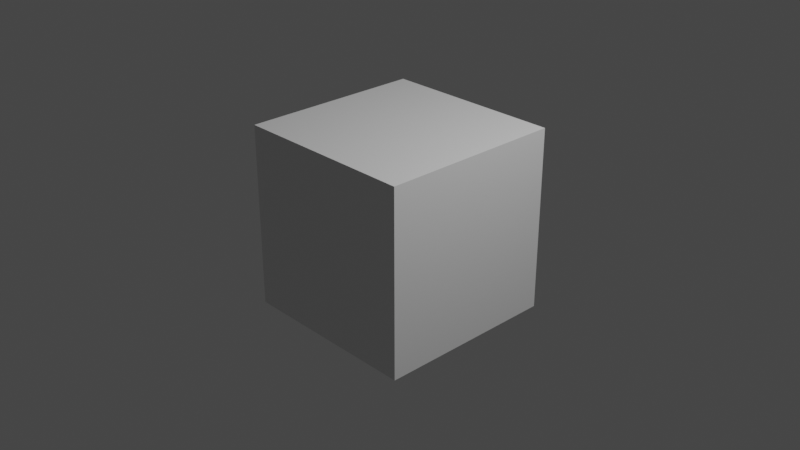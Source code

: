 # Source: woman.blend  (saved by Blender 2.82.7; exported with 4.5.12 LTS)
import bpy
from mathutils import Matrix  # noqa: F401  (used for matrix-valued properties, if any)

bpy.ops.wm.read_factory_settings(use_empty=True)
scene = bpy.context.scene
scene.name = 'Scene'

# ---- collections
col_collection = bpy.data.collections.new('Collection'); scene.collection.children.link(col_collection)

# ---- materials (node trees are filled in below, after node groups)
mat_material = bpy.data.materials.new('Material')
mat_material.alpha_threshold = 0.0
mat_material.use_transparent_shadow = False
mat_material.line_color = (0.0, 0.0, 0.0, 1.0)

# ---- material node trees
mat_material.use_nodes = True; mat_material.node_tree.nodes.clear()
_N = mat_material.node_tree.nodes; _L = mat_material.node_tree.links
n0 = _N.new('ShaderNodeOutputMaterial'); n0.name = 'Material Output'; n0.location = (300, 300)
n1 = _N.new('ShaderNodeBsdfPrincipled'); n1.name = 'Principled BSDF'; n1.location = (10, 300)
n1.distribution = 'GGX'
n1.subsurface_method = 'BURLEY'
n1.inputs[2].default_value = 0.4
n1.inputs[3].default_value = 1.45
n1.inputs[27].default_value = (0.0, 0.0, 0.0, 1.0)
n1.inputs[28].default_value = 1.0
_L.new(n1.outputs[0], n0.inputs[0])
n0.is_active_output = True

# ---- world
world_world = bpy.data.worlds.new('World'); scene.world = world_world
world_world.use_nodes = True; world_world.node_tree.nodes.clear()
_N = world_world.node_tree.nodes; _L = world_world.node_tree.links
n0 = _N.new('ShaderNodeOutputWorld'); n0.name = 'World Output'; n0.location = (300, 300)
n1 = _N.new('ShaderNodeBackground'); n1.name = 'Background'; n1.location = (10, 300)
n1.inputs[0].default_value = (0.05088, 0.05088, 0.05088, 1.0)
_L.new(n1.outputs[0], n0.inputs[0])
n0.is_active_output = True
world_world.color = (0.05088, 0.05088, 0.05088)
world_world.use_sun_shadow = False
world_world.sun_shadow_jitter_overblur = 0.0

# ---- cameras
cam_camera = bpy.data.cameras.new('Camera')
cam_camera.clip_end = 100.0
cam_camera.ortho_scale = 7.314

# ---- lights
light_light = bpy.data.lights.new('Light', 'POINT')
light_light.transmission_factor = 0.0
light_light.energy = 1000.0
light_light.shadow_soft_size = 0.1
light_light.shadow_maximum_resolution = 0.006
light_light.use_absolute_resolution = True

# ---- meshes
me_cube = bpy.data.meshes.new('Cube')
me_cube.from_pydata([(1.0, 1.0, 1.0), (1.0, 1.0, -1.0), (1.0, -1.0, 1.0), (1.0, -1.0, -1.0), (-1.0, 1.0, 1.0), (-1.0, 1.0, -1.0), (-1.0, -1.0, 1.0), (-1.0, -1.0, -1.0)], [], [(0, 4, 6, 2), (3, 2, 6, 7), (7, 6, 4, 5), (5, 1, 3, 7), (1, 0, 2, 3), (5, 4, 0, 1)])
_uv = me_cube.uv_layers.new(name='UVMap')
_uv.uv.foreach_set('vector', [0.625, 0.5, 0.875, 0.5, 0.875, 0.75, 0.625, 0.75, 0.375, 0.75, 0.625, 0.75, 0.625, 1.0, 0.375, 1.0, 0.375, 0.0, 0.625, 0.0, 0.625, 0.25, 0.375, 0.25, 0.125, 0.5, 0.375, 0.5, 0.375, 0.75, 0.125, 0.75, 0.375, 0.5, 0.625, 0.5, 0.625, 0.75, 0.375, 0.75, 0.375, 0.25, 0.625, 0.25, 0.625, 0.5, 0.375, 0.5])
me_cube.materials.append(mat_material)
me_cube.use_remesh_preserve_volume = False
me_cube.use_remesh_preserve_attributes = False
me_cube.use_mirror_vertex_groups = False
me_cube.update()

# ---- objects
ob_cube = bpy.data.objects.new('Cube', me_cube)
ob_light = bpy.data.objects.new('Light', light_light)
ob_camera = bpy.data.objects.new('Camera', cam_camera)

# ---- transforms, parenting, visibility, modifiers, constraints
ob_cube.location = (0.0, 0.0, 0.0)
ob_cube.lock_rotations_4d = False
ob_cube.empty_display_type = 'ARROWS'
ob_cube.lineart.crease_threshold = 0.0
ob_light.location = (4.076, 1.005, 5.904)
ob_light.rotation_euler = (0.6503, 0.05522, 1.866)
ob_light.lock_rotations_4d = False
ob_light.empty_display_type = 'ARROWS'
ob_light.color = (0.0, 0.0, 0.0, 0.0)
ob_light.lineart.crease_threshold = 0.0
ob_camera.location = (7.359, -6.926, 4.958)
ob_camera.rotation_euler = (1.109, 0.0, 0.8149)
ob_camera.lock_rotations_4d = False
ob_camera.empty_display_type = 'ARROWS'
ob_camera.color = (0.0, 0.0, 0.0, 0.0)
ob_camera.display_type = 'WIRE'
ob_camera.lineart.crease_threshold = 0.0

# ---- collection membership
col_collection.objects.link(ob_cube)
col_collection.objects.link(ob_light)
col_collection.objects.link(ob_camera)

# ---- scene / render settings (as saved in the file)
scene.camera = ob_camera
scene.frame_start = 1; scene.frame_end = 250; scene.frame_set(1)
scene.render.engine = 'BLENDER_EEVEE_NEXT'
scene.render.image_settings.file_format = 'FFMPEG'
scene.render.image_settings.color_mode = 'RGB'
scene.render.fps = 30
scene.cycles.use_denoising = False
scene.cycles.samples = 128
scene.cycles.sampling_pattern = 'TABULATED_SOBOL'
scene.cycles.use_adaptive_sampling = False
scene.cycles.use_light_tree = False
scene.view_settings.view_transform = 'Filmic'
bpy.context.view_layer.update()
